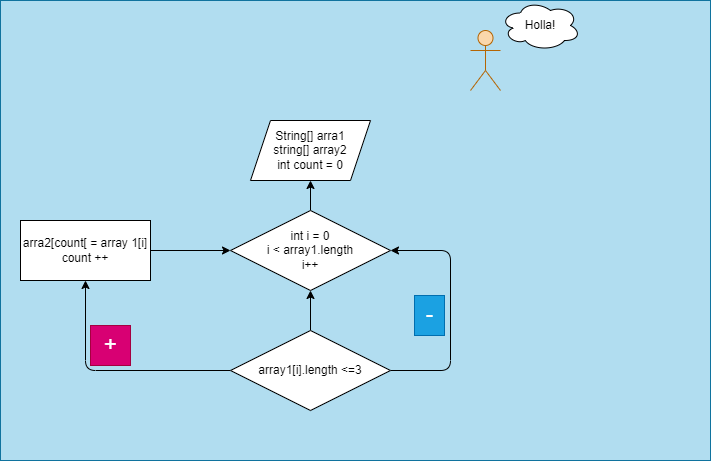

The diagram above was exported from draw.io. Its source (the exported page's mxGraphModel, read from the mxfile embedded in the PNG):
<mxGraphModel dx="1210" dy="394" grid="1" gridSize="10" guides="1" tooltips="1" connect="1" arrows="1" fold="1" page="1" pageScale="1" pageWidth="827" pageHeight="1169" math="0" shadow="0">
  <root>
    <mxCell id="0" />
    <mxCell id="1" parent="0" />
    <mxCell id="22" value="" style="rounded=0;whiteSpace=wrap;html=1;fillColor=#b1ddf0;strokeColor=#10739e;" vertex="1" parent="1">
      <mxGeometry width="710" height="460" as="geometry" />
    </mxCell>
    <mxCell id="6" value="String[] arra1&lt;br&gt;string[] array2&lt;br&gt;int count = 0" style="shape=parallelogram;perimeter=parallelogramPerimeter;whiteSpace=wrap;html=1;fixedSize=1;" parent="1" vertex="1">
      <mxGeometry x="250" y="120" width="120" height="60" as="geometry" />
    </mxCell>
    <mxCell id="10" value="&lt;br&gt;" style="shape=umlActor;verticalLabelPosition=bottom;verticalAlign=top;html=1;outlineConnect=0;fillColor=#fad7ac;strokeColor=#b46504;" parent="1" vertex="1">
      <mxGeometry x="470" y="30" width="30" height="60" as="geometry" />
    </mxCell>
    <mxCell id="11" value="Holla!" style="ellipse;shape=cloud;whiteSpace=wrap;html=1;" parent="1" vertex="1">
      <mxGeometry x="500" width="80" height="50" as="geometry" />
    </mxCell>
    <mxCell id="13" value="" style="edgeStyle=none;html=1;" parent="1" source="12" target="6" edge="1">
      <mxGeometry relative="1" as="geometry" />
    </mxCell>
    <mxCell id="12" value="int i = 0&lt;br&gt;i &amp;lt; array1.length&lt;br&gt;i++" style="rhombus;whiteSpace=wrap;html=1;" parent="1" vertex="1">
      <mxGeometry x="230" y="210" width="160" height="80" as="geometry" />
    </mxCell>
    <mxCell id="15" value="" style="edgeStyle=none;html=1;" parent="1" source="14" target="12" edge="1">
      <mxGeometry relative="1" as="geometry" />
    </mxCell>
    <mxCell id="16" style="edgeStyle=none;html=1;exitX=1;exitY=0.5;exitDx=0;exitDy=0;entryX=1;entryY=0.5;entryDx=0;entryDy=0;" parent="1" source="14" target="12" edge="1">
      <mxGeometry relative="1" as="geometry">
        <Array as="points">
          <mxPoint x="450" y="370" />
          <mxPoint x="450" y="250" />
        </Array>
      </mxGeometry>
    </mxCell>
    <mxCell id="19" style="edgeStyle=none;html=1;exitX=0;exitY=0.5;exitDx=0;exitDy=0;entryX=0.5;entryY=1;entryDx=0;entryDy=0;" parent="1" source="14" target="18" edge="1">
      <mxGeometry relative="1" as="geometry">
        <Array as="points">
          <mxPoint x="85" y="370" />
        </Array>
      </mxGeometry>
    </mxCell>
    <mxCell id="14" value="array1[i].length &amp;lt;=3" style="rhombus;whiteSpace=wrap;html=1;" parent="1" vertex="1">
      <mxGeometry x="230" y="330" width="160" height="80" as="geometry" />
    </mxCell>
    <mxCell id="17" value="&lt;font style=&quot;font-size: 22px;&quot;&gt;-&lt;/font&gt;" style="text;html=1;align=center;verticalAlign=middle;resizable=0;points=[];autosize=1;strokeColor=#006EAF;fillColor=#1ba1e2;fontColor=#ffffff;" parent="1" vertex="1">
      <mxGeometry x="414" y="295" width="30" height="40" as="geometry" />
    </mxCell>
    <mxCell id="20" style="edgeStyle=none;html=1;exitX=1;exitY=0.5;exitDx=0;exitDy=0;entryX=0;entryY=0.5;entryDx=0;entryDy=0;" parent="1" source="18" target="12" edge="1">
      <mxGeometry relative="1" as="geometry" />
    </mxCell>
    <mxCell id="18" value="arra2[count[ = array 1[i]&lt;br&gt;count ++" style="rounded=0;whiteSpace=wrap;html=1;" parent="1" vertex="1">
      <mxGeometry x="20" y="220" width="130" height="60" as="geometry" />
    </mxCell>
    <mxCell id="21" value="&lt;font style=&quot;font-size: 22px;&quot;&gt;+&lt;/font&gt;" style="text;html=1;align=center;verticalAlign=middle;resizable=0;points=[];autosize=1;strokeColor=#A50040;fillColor=#d80073;fontColor=#ffffff;" parent="1" vertex="1">
      <mxGeometry x="90" y="325" width="40" height="40" as="geometry" />
    </mxCell>
  </root>
</mxGraphModel>